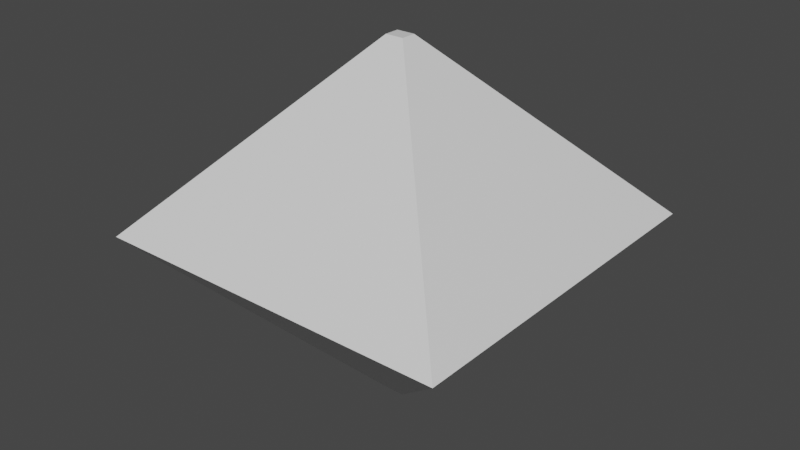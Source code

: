 # Source: OctahedronMesh.blend  (saved by Blender 2.81.16; exported with 4.5.12 LTS)
import bpy
from mathutils import Matrix  # noqa: F401  (used for matrix-valued properties, if any)

bpy.ops.wm.read_factory_settings(use_empty=True)
scene = bpy.context.scene
scene.name = 'Scene'

# ---- collections
col_collection = bpy.data.collections.new('Collection'); scene.collection.children.link(col_collection)

# ---- materials (node trees are filled in below, after node groups)
mat_material = bpy.data.materials.new('Material')
mat_material.alpha_threshold = 0.0
mat_material.use_transparent_shadow = False
mat_material.line_color = (0.0, 0.0, 0.0, 1.0)

# ---- material node trees
mat_material.use_nodes = True; mat_material.node_tree.nodes.clear()
_N = mat_material.node_tree.nodes; _L = mat_material.node_tree.links
n0 = _N.new('ShaderNodeOutputMaterial'); n0.name = 'Material Output'; n0.location = (300, 300)
n1 = _N.new('ShaderNodeBsdfPrincipled'); n1.name = 'Principled BSDF'; n1.location = (10, 300)
n1.distribution = 'GGX'
n1.subsurface_method = 'BURLEY'
n1.inputs[2].default_value = 0.4
n1.inputs[3].default_value = 1.45
n1.inputs[27].default_value = (0.0, 0.0, 0.0, 1.0)
n1.inputs[28].default_value = 1.0
_L.new(n1.outputs[0], n0.inputs[0])
n0.is_active_output = True

# ---- world
world_world = bpy.data.worlds.new('World'); scene.world = world_world
world_world.use_nodes = True; world_world.node_tree.nodes.clear()
_N = world_world.node_tree.nodes; _L = world_world.node_tree.links
n0 = _N.new('ShaderNodeOutputWorld'); n0.name = 'World Output'; n0.location = (300, 300)
n1 = _N.new('ShaderNodeBackground'); n1.name = 'Background'; n1.location = (10, 300)
n1.inputs[0].default_value = (0.05088, 0.05088, 0.05088, 1.0)
_L.new(n1.outputs[0], n0.inputs[0])
n0.is_active_output = True
world_world.color = (0.05088, 0.05088, 0.05088)
world_world.use_sun_shadow = False
world_world.sun_shadow_jitter_overblur = 0.0

# ---- meshes
me_cube = bpy.data.meshes.new('Cube')
me_cube.from_pydata([(-1.005, -0.9941, 1.088), (-1.005, 1.006, 1.088), (0.9951, 1.006, 1.088), (0.9951, -0.9941, 1.088), (0.04572, 0.04774, 2.088), (0.04572, 0.04774, 0.08845), (0.04572, -0.03594, 2.088), (0.04572, -0.03594, 0.08845), (-0.05551, 0.04774, 2.088), (-0.05551, 0.04774, 0.08845), (-0.05551, -0.03594, 2.088), (-0.05551, -0.03594, 0.08845), (0.9951, 0.005902, 1.088), (-1.005, 0.005902, 1.088), (0.04572, 0.005902, 2.088), (0.04572, 0.005902, 0.08845), (-0.05551, 0.005902, 2.088), (-0.05551, 0.005902, 0.08845), (-0.004894, -0.9941, 1.088), (-0.004894, 1.006, 1.088), (-0.004894, -0.03594, 2.088), (-0.004894, -0.03594, 0.08845), (-0.004894, 0.04774, 2.088), (-0.004894, 0.04774, 0.08845), (-0.004894, 0.005902, 0.08845), (-0.004894, 0.005902, 2.088)], [], [(21, 18, 0, 11), (15, 12, 3, 7), (23, 19, 2, 5), (17, 13, 1, 9), (25, 16, 10, 20), (24, 15, 7, 21), (18, 20, 10, 0), (12, 14, 6, 3), (19, 22, 4, 2), (13, 16, 8, 1), (0, 10, 16, 13), (2, 4, 14, 12), (23, 5, 15, 24), (22, 8, 16, 25), (11, 0, 13, 17), (5, 2, 12, 15), (4, 22, 25, 14), (9, 23, 24, 17), (1, 8, 22, 19), (3, 6, 20, 18), (17, 24, 21, 11), (14, 25, 20, 6), (9, 1, 19, 23), (7, 3, 18, 21)])
_uv = me_cube.uv_layers.new(name='UVMap')
_uv.uv.foreach_set('vector', [0.375, 0.625, 0.5, 0.625, 0.5, 0.75, 0.375, 0.75, 0.375, 0.875, 0.5, 0.875, 0.5, 1.0, 0.375, 1.0, 0.125, 0.625, 0.25, 0.625, 0.25, 0.75, 0.125, 0.75, 0.625, 0.625, 0.75, 0.625, 0.75, 0.75, 0.625, 0.75, 0.5, 0.125, 0.625, 0.125, 0.625, 0.25, 0.5, 0.25, 0.5, 0.375, 0.625, 0.375, 0.625, 0.5, 0.5, 0.5, 0.5, 0.625, 0.625, 0.625, 0.625, 0.75, 0.5, 0.75, 0.5, 0.875, 0.625, 0.875, 0.625, 1.0, 0.5, 1.0, 0.25, 0.625, 0.375, 0.625, 0.375, 0.75, 0.25, 0.75, 0.75, 0.625, 0.875, 0.625, 0.875, 0.75, 0.75, 0.75, 0.75, 0.5, 0.875, 0.5, 0.875, 0.625, 0.75, 0.625, 0.5, 0.75, 0.625, 0.75, 0.625, 0.875, 0.5, 0.875, 0.5, 0.25, 0.625, 0.25, 0.625, 0.375, 0.5, 0.375, 0.5, 0.0, 0.625, 0.0, 0.625, 0.125, 0.5, 0.125, 0.625, 0.5, 0.75, 0.5, 0.75, 0.625, 0.625, 0.625, 0.375, 0.75, 0.5, 0.75, 0.5, 0.875, 0.375, 0.875, 0.375, 0.0, 0.5, 0.0, 0.5, 0.125, 0.375, 0.125, 0.375, 0.25, 0.5, 0.25, 0.5, 0.375, 0.375, 0.375, 0.25, 0.5, 0.375, 0.5, 0.375, 0.625, 0.25, 0.625, 0.5, 0.5, 0.625, 0.5, 0.625, 0.625, 0.5, 0.625, 0.375, 0.375, 0.5, 0.375, 0.5, 0.5, 0.375, 0.5, 0.375, 0.125, 0.5, 0.125, 0.5, 0.25, 0.375, 0.25, 0.125, 0.5, 0.25, 0.5, 0.25, 0.625, 0.125, 0.625, 0.375, 0.5, 0.5, 0.5, 0.5, 0.625, 0.375, 0.625])
me_cube.materials.append(mat_material)
me_cube.use_remesh_preserve_volume = False
me_cube.use_remesh_preserve_attributes = False
me_cube.use_mirror_vertex_groups = False
me_cube.update()

# ---- objects
ob_cube = bpy.data.objects.new('Cube', me_cube)

# ---- transforms, parenting, visibility, modifiers, constraints
ob_cube.location = (0.0, 0.0, 0.0)
ob_cube.lock_rotations_4d = False
ob_cube.empty_display_type = 'ARROWS'
ob_cube.lineart.crease_threshold = 0.0

# ---- collection membership
col_collection.objects.link(ob_cube)

# ---- scene / render settings (as saved in the file)
scene.frame_start = 1; scene.frame_end = 250; scene.frame_set(1)
scene.render.engine = 'BLENDER_EEVEE_NEXT'
scene.cycles.use_denoising = False
scene.cycles.samples = 128
scene.cycles.sampling_pattern = 'TABULATED_SOBOL'
scene.cycles.use_adaptive_sampling = False
scene.cycles.use_light_tree = False
scene.view_settings.view_transform = 'Filmic'
bpy.context.view_layer.update()

# ---- added for rendering (the .blend has no active camera and no usable light): camera, sun
cam_auto = bpy.data.cameras.new('AutoCamera')
cam_auto.lens = 50.0
cam_auto.sensor_width = 36.0
cam_auto.clip_end = 1000.0
ob_auto_camera = bpy.data.objects.new('AutoCamera', cam_auto)
scene.collection.objects.link(ob_auto_camera)
ob_auto_camera.location = (3.20018, -3.84018, 3.65251)
ob_auto_camera.rotation_euler = (1.09748, -7.21219e-08, 0.694738)
scene.camera = ob_auto_camera
light_auto_sun = bpy.data.lights.new('AutoSun', 'SUN')
light_auto_sun.energy = 3.0
light_auto_sun.angle = 0.0523599
ob_auto_sun = bpy.data.objects.new('AutoSun', light_auto_sun)
scene.collection.objects.link(ob_auto_sun)
ob_auto_sun.rotation_euler = (0.872665, 0.174533, 0.523599)
bpy.context.view_layer.update()
